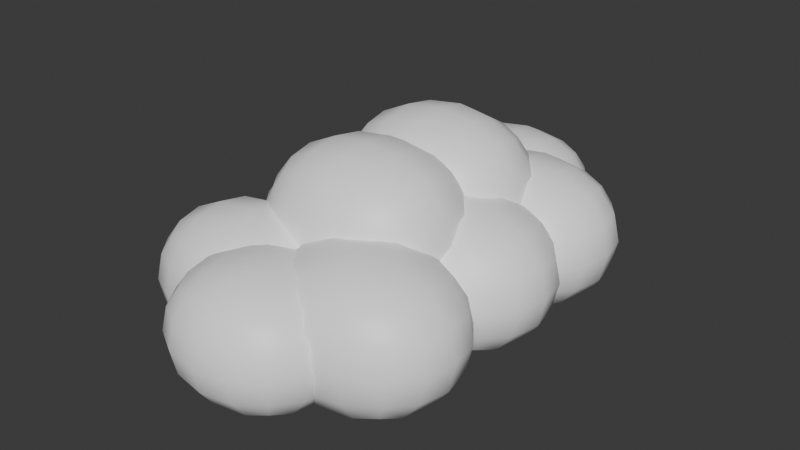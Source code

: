 # Source: cloud1.blend  (saved by Blender 5.0.119; exported with 4.5.12 LTS)
import bpy
from mathutils import Matrix  # noqa: F401  (used for matrix-valued properties, if any)

bpy.ops.wm.read_factory_settings(use_empty=True)
scene = bpy.context.scene
scene.name = 'Scene'

# ---- collections
col_collection = bpy.data.collections.new('Collection'); scene.collection.children.link(col_collection)

# ---- materials (node trees are filled in below, after node groups)
mat_material_001 = bpy.data.materials.new('Material.001')

# ---- node groups
ng_smooth_by_angle = bpy.data.node_groups.new('Smooth by Angle', 'GeometryNodeTree')
_s = ng_smooth_by_angle.interface.new_socket(name='Mesh', in_out='OUTPUT', socket_type='NodeSocketGeometry')
_s = ng_smooth_by_angle.interface.new_socket(name='Mesh', in_out='INPUT', socket_type='NodeSocketGeometry')
_s = ng_smooth_by_angle.interface.new_socket(name='Angle', in_out='INPUT', socket_type='NodeSocketFloat')
_s.subtype = 'ANGLE'
_s.default_value = 0.5236
_s.min_value = 0.0
_s.max_value = 3.142
_s.description = 'Maximum face angle for smooth edges'
_s = ng_smooth_by_angle.interface.new_socket(name='Ignore Sharpness', in_out='INPUT', socket_type='NodeSocketBool')
_s.force_non_field = True
ng_smooth_by_angle.is_modifier = True
_N = ng_smooth_by_angle.nodes; _L = ng_smooth_by_angle.links
n0 = _N.new('GeometryNodeSetShadeSmooth'); n0.name = 'Set Shade Smooth'; n0.location = (120, -80)
n0.domain = 'EDGE'
n1 = _N.new('GeometryNodeSetShadeSmooth'); n1.name = 'Set Shade Smooth.001'; n1.location = (300, -80)
n2 = _N.new('NodeGroupOutput'); n2.name = 'Group Output'; n2.location = (480, -80)
n3 = _N.new('GeometryNodeInputMeshEdgeAngle'); n3.name = 'Edge Angle'; n3.location = (-440, -240)
n4 = _N.new('NodeGroupInput'); n4.name = 'Group Input'; n4.location = (-80, -80)
n5 = _N.new('GeometryNodeInputEdgeSmooth'); n5.name = 'Is Edge Smooth'; n5.location = (-260, -120)
n6 = _N.new('GeometryNodeInputShadeSmooth'); n6.name = 'Is Shade Smooth'; n6.location = (-440, -397)
n7 = _N.new('FunctionNodeCompare'); n7.name = 'Compare'; n7.location = (-260, -260)
n7.operation = 'LESS_EQUAL'
n7.inputs[6].default_value = (0.0, 0.0, 0.0, 0.0)
n7.inputs[7].default_value = (0.0, 0.0, 0.0, 0.0)
n8 = _N.new('FunctionNodeBooleanMath'); n8.name = 'Boolean Math.001'; n8.location = (-80, -260)
n9 = _N.new('NodeGroupInput'); n9.name = 'Group Input.001'; n9.location = (-440, -329)
n10 = _N.new('NodeGroupInput'); n10.name = 'Group Input.002'; n10.location = (-259, -189)
n11 = _N.new('FunctionNodeBooleanMath'); n11.name = 'Boolean Math'; n11.location = (-80, -149)
n11.operation = 'OR'
n12 = _N.new('FunctionNodeBooleanMath'); n12.name = 'Boolean Math.002'; n12.location = (-260, -380)
n12.operation = 'OR'
n13 = _N.new('NodeGroupInput'); n13.name = 'Group Input.003'; n13.location = (-440, -460)
_L.new(n3.outputs[0], n7.inputs[0])
_L.new(n1.outputs[0], n2.inputs[0])
_L.new(n9.outputs[1], n7.inputs[1])
_L.new(n7.outputs[0], n8.inputs[0])
_L.new(n4.outputs[0], n0.inputs[0])
_L.new(n0.outputs[0], n1.inputs[0])
_L.new(n8.outputs[0], n0.inputs[2])
_L.new(n10.outputs[2], n11.inputs[1])
_L.new(n5.outputs[0], n11.inputs[0])
_L.new(n11.outputs[0], n0.inputs[1])
_L.new(n13.outputs[2], n12.inputs[1])
_L.new(n6.outputs[0], n12.inputs[0])
_L.new(n12.outputs[0], n8.inputs[1])
n2.is_active_output = True

# ---- material node trees
mat_material_001.use_nodes = True; mat_material_001.node_tree.nodes.clear()
_N = mat_material_001.node_tree.nodes; _L = mat_material_001.node_tree.links
n0 = _N.new('ShaderNodeBsdfPrincipled'); n0.name = 'Principled BSDF'; n0.location = (-200, 100)
n0.inputs[0].default_value = (1.0, 1.0, 1.0, 1.0)
n1 = _N.new('ShaderNodeOutputMaterial'); n1.name = 'Material Output'; n1.location = (200, 100)
_L.new(n0.outputs[0], n1.inputs[0])
n1.is_active_output = True

# ---- world
world_world = bpy.data.worlds.new('World'); scene.world = world_world
world_world.use_nodes = True; world_world.node_tree.nodes.clear()
_N = world_world.node_tree.nodes; _L = world_world.node_tree.links
n0 = _N.new('ShaderNodeOutputWorld'); n0.name = 'World Output'; n0.location = (200, 100)
n1 = _N.new('ShaderNodeBackground'); n1.name = 'Background'; n1.location = (-200, 100)
n1.inputs[0].default_value = (0.05088, 0.05088, 0.05088, 1.0)
_L.new(n1.outputs[0], n0.inputs[0])
n0.is_active_output = True
world_world.color = (0.05088, 0.05088, 0.05088)
world_world.sun_shadow_jitter_overblur = 0.0

# ---- meshes
me_cube_001 = bpy.data.meshes.new('Cube.001')
me_cube_001.from_pydata([(-1.0, -1.0, -1.0), (-1.0, -1.0, 1.691), (-1.0, 1.0, -1.0), (-1.0, 1.0, 1.691), (1.0, -1.0, -1.0), (1.0, -1.0, 1.691), (1.0, 1.0, -1.0), (1.0, 1.0, 1.691)], [], [(0, 1, 3, 2), (2, 3, 7, 6), (6, 7, 5, 4), (4, 5, 1, 0), (2, 6, 4, 0), (7, 3, 1, 5)])
me_cube_001.polygons.foreach_set('use_smooth', [True] * 6)
_uv = me_cube_001.uv_layers.new(name='UVMap')
_uv.uv.foreach_set('vector', [0.375, 0.0, 0.625, 0.0, 0.625, 0.25, 0.375, 0.25, 0.375, 0.25, 0.625, 0.25, 0.625, 0.5, 0.375, 0.5, 0.375, 0.5, 0.625, 0.5, 0.625, 0.75, 0.375, 0.75, 0.375, 0.75, 0.625, 0.75, 0.625, 1.0, 0.375, 1.0, 0.125, 0.5, 0.375, 0.5, 0.375, 0.75, 0.125, 0.75, 0.625, 0.5, 0.875, 0.5, 0.875, 0.75, 0.625, 0.75])
me_cube_001.materials.append(mat_material_001)
me_cube_001.update()
me_cube_002 = bpy.data.meshes.new('Cube.002')
me_cube_002.from_pydata([(-1.0, -1.0, -1.0), (-1.0, -1.0, 1.0), (-1.0, 1.0, -1.0), (-1.0, 1.0, 1.0), (1.0, -1.0, -1.0), (1.0, -1.0, 1.0), (1.0, 1.0, -1.0), (1.0, 1.0, 1.0)], [], [(0, 1, 3, 2), (2, 3, 7, 6), (6, 7, 5, 4), (4, 5, 1, 0), (2, 6, 4, 0), (7, 3, 1, 5)])
me_cube_002.polygons.foreach_set('use_smooth', [True] * 6)
_uv = me_cube_002.uv_layers.new(name='UVMap')
_uv.uv.foreach_set('vector', [0.375, 0.0, 0.625, 0.0, 0.625, 0.25, 0.375, 0.25, 0.375, 0.25, 0.625, 0.25, 0.625, 0.5, 0.375, 0.5, 0.375, 0.5, 0.625, 0.5, 0.625, 0.75, 0.375, 0.75, 0.375, 0.75, 0.625, 0.75, 0.625, 1.0, 0.375, 1.0, 0.125, 0.5, 0.375, 0.5, 0.375, 0.75, 0.125, 0.75, 0.625, 0.5, 0.875, 0.5, 0.875, 0.75, 0.625, 0.75])
me_cube_002.materials.append(mat_material_001)
me_cube_002.update()
me_cube_003 = bpy.data.meshes.new('Cube.003')
me_cube_003.from_pydata([(-1.0, -1.0, -1.0), (-1.0, -1.0, 1.691), (-1.0, 1.0, -1.0), (-1.0, 1.0, 1.691), (1.0, -1.0, -1.0), (1.0, -1.0, 1.691), (1.0, 1.0, -1.0), (1.0, 1.0, 1.691)], [], [(0, 1, 3, 2), (2, 3, 7, 6), (6, 7, 5, 4), (4, 5, 1, 0), (2, 6, 4, 0), (7, 3, 1, 5)])
me_cube_003.polygons.foreach_set('use_smooth', [True] * 6)
_uv = me_cube_003.uv_layers.new(name='UVMap')
_uv.uv.foreach_set('vector', [0.375, 0.0, 0.625, 0.0, 0.625, 0.25, 0.375, 0.25, 0.375, 0.25, 0.625, 0.25, 0.625, 0.5, 0.375, 0.5, 0.375, 0.5, 0.625, 0.5, 0.625, 0.75, 0.375, 0.75, 0.375, 0.75, 0.625, 0.75, 0.625, 1.0, 0.375, 1.0, 0.125, 0.5, 0.375, 0.5, 0.375, 0.75, 0.125, 0.75, 0.625, 0.5, 0.875, 0.5, 0.875, 0.75, 0.625, 0.75])
me_cube_003.materials.append(mat_material_001)
me_cube_003.update()
me_cube_004 = bpy.data.meshes.new('Cube.004')
me_cube_004.from_pydata([(-1.0, -1.0, -1.0), (-1.0, -1.0, 1.691), (-1.0, 1.0, -1.0), (-1.0, 1.0, 1.691), (1.0, -1.0, -1.0), (1.0, -1.0, 1.691), (1.0, 1.0, -1.0), (1.0, 1.0, 1.691)], [], [(0, 1, 3, 2), (2, 3, 7, 6), (6, 7, 5, 4), (4, 5, 1, 0), (2, 6, 4, 0), (7, 3, 1, 5)])
me_cube_004.polygons.foreach_set('use_smooth', [True] * 6)
_uv = me_cube_004.uv_layers.new(name='UVMap')
_uv.uv.foreach_set('vector', [0.375, 0.0, 0.625, 0.0, 0.625, 0.25, 0.375, 0.25, 0.375, 0.25, 0.625, 0.25, 0.625, 0.5, 0.375, 0.5, 0.375, 0.5, 0.625, 0.5, 0.625, 0.75, 0.375, 0.75, 0.375, 0.75, 0.625, 0.75, 0.625, 1.0, 0.375, 1.0, 0.125, 0.5, 0.375, 0.5, 0.375, 0.75, 0.125, 0.75, 0.625, 0.5, 0.875, 0.5, 0.875, 0.75, 0.625, 0.75])
me_cube_004.materials.append(mat_material_001)
me_cube_004.update()
me_cube_005 = bpy.data.meshes.new('Cube.005')
me_cube_005.from_pydata([(-1.0, -1.0, -1.0), (-1.0, -1.0, 1.0), (-1.0, 1.0, -1.0), (-1.0, 1.0, 1.0), (1.0, -1.0, -1.0), (1.0, -1.0, 1.0), (1.0, 1.0, -1.0), (1.0, 1.0, 1.0)], [], [(0, 1, 3, 2), (2, 3, 7, 6), (6, 7, 5, 4), (4, 5, 1, 0), (2, 6, 4, 0), (7, 3, 1, 5)])
me_cube_005.polygons.foreach_set('use_smooth', [True] * 6)
_uv = me_cube_005.uv_layers.new(name='UVMap')
_uv.uv.foreach_set('vector', [0.375, 0.0, 0.625, 0.0, 0.625, 0.25, 0.375, 0.25, 0.375, 0.25, 0.625, 0.25, 0.625, 0.5, 0.375, 0.5, 0.375, 0.5, 0.625, 0.5, 0.625, 0.75, 0.375, 0.75, 0.375, 0.75, 0.625, 0.75, 0.625, 1.0, 0.375, 1.0, 0.125, 0.5, 0.375, 0.5, 0.375, 0.75, 0.125, 0.75, 0.625, 0.5, 0.875, 0.5, 0.875, 0.75, 0.625, 0.75])
me_cube_005.materials.append(mat_material_001)
me_cube_005.update()
me_cube_006 = bpy.data.meshes.new('Cube.006')
me_cube_006.from_pydata([(-1.0, -1.0, -1.0), (-1.0, -1.0, 1.691), (-1.0, 1.0, -1.0), (-1.0, 1.0, 1.691), (1.0, -1.0, -1.0), (1.0, -1.0, 1.691), (1.0, 1.0, -1.0), (1.0, 1.0, 1.691)], [], [(0, 1, 3, 2), (2, 3, 7, 6), (6, 7, 5, 4), (4, 5, 1, 0), (2, 6, 4, 0), (7, 3, 1, 5)])
me_cube_006.polygons.foreach_set('use_smooth', [True] * 6)
_uv = me_cube_006.uv_layers.new(name='UVMap')
_uv.uv.foreach_set('vector', [0.375, 0.0, 0.625, 0.0, 0.625, 0.25, 0.375, 0.25, 0.375, 0.25, 0.625, 0.25, 0.625, 0.5, 0.375, 0.5, 0.375, 0.5, 0.625, 0.5, 0.625, 0.75, 0.375, 0.75, 0.375, 0.75, 0.625, 0.75, 0.625, 1.0, 0.375, 1.0, 0.125, 0.5, 0.375, 0.5, 0.375, 0.75, 0.125, 0.75, 0.625, 0.5, 0.875, 0.5, 0.875, 0.75, 0.625, 0.75])
me_cube_006.materials.append(mat_material_001)
me_cube_006.update()
me_cube_007 = bpy.data.meshes.new('Cube.007')
me_cube_007.from_pydata([(-1.0, -1.0, -1.0), (-1.0, -1.0, 1.0), (-1.0, 1.0, -1.0), (-1.0, 1.0, 1.0), (1.0, -1.0, -1.0), (1.0, -1.0, 1.0), (1.0, 1.0, -1.0), (1.0, 1.0, 1.0)], [], [(0, 1, 3, 2), (2, 3, 7, 6), (6, 7, 5, 4), (4, 5, 1, 0), (2, 6, 4, 0), (7, 3, 1, 5)])
me_cube_007.polygons.foreach_set('use_smooth', [True] * 6)
_uv = me_cube_007.uv_layers.new(name='UVMap')
_uv.uv.foreach_set('vector', [0.375, 0.0, 0.625, 0.0, 0.625, 0.25, 0.375, 0.25, 0.375, 0.25, 0.625, 0.25, 0.625, 0.5, 0.375, 0.5, 0.375, 0.5, 0.625, 0.5, 0.625, 0.75, 0.375, 0.75, 0.375, 0.75, 0.625, 0.75, 0.625, 1.0, 0.375, 1.0, 0.125, 0.5, 0.375, 0.5, 0.375, 0.75, 0.125, 0.75, 0.625, 0.5, 0.875, 0.5, 0.875, 0.75, 0.625, 0.75])
me_cube_007.materials.append(mat_material_001)
me_cube_007.update()
me_cube_008 = bpy.data.meshes.new('Cube.008')
me_cube_008.from_pydata([(-1.0, -1.0, -1.0), (-1.0, -1.0, 1.691), (-1.0, 1.0, -1.0), (-1.0, 1.0, 1.691), (1.0, -1.0, -1.0), (1.0, -1.0, 1.691), (1.0, 1.0, -1.0), (1.0, 1.0, 1.691)], [], [(0, 1, 3, 2), (2, 3, 7, 6), (6, 7, 5, 4), (4, 5, 1, 0), (2, 6, 4, 0), (7, 3, 1, 5)])
me_cube_008.polygons.foreach_set('use_smooth', [True] * 6)
_uv = me_cube_008.uv_layers.new(name='UVMap')
_uv.uv.foreach_set('vector', [0.375, 0.0, 0.625, 0.0, 0.625, 0.25, 0.375, 0.25, 0.375, 0.25, 0.625, 0.25, 0.625, 0.5, 0.375, 0.5, 0.375, 0.5, 0.625, 0.5, 0.625, 0.75, 0.375, 0.75, 0.375, 0.75, 0.625, 0.75, 0.625, 1.0, 0.375, 1.0, 0.125, 0.5, 0.375, 0.5, 0.375, 0.75, 0.125, 0.75, 0.625, 0.5, 0.875, 0.5, 0.875, 0.75, 0.625, 0.75])
me_cube_008.materials.append(mat_material_001)
me_cube_008.update()
me_cube_010 = bpy.data.meshes.new('Cube.010')
me_cube_010.from_pydata([(-1.0, -1.0, -1.0), (-1.0, -1.0, 1.0), (-1.0, 1.0, -1.0), (-1.0, 1.0, 1.0), (1.0, -1.0, -1.0), (1.0, -1.0, 1.0), (1.0, 1.0, -1.0), (1.0, 1.0, 1.0)], [], [(0, 1, 3, 2), (2, 3, 7, 6), (6, 7, 5, 4), (4, 5, 1, 0), (2, 6, 4, 0), (7, 3, 1, 5)])
me_cube_010.polygons.foreach_set('use_smooth', [True] * 6)
_uv = me_cube_010.uv_layers.new(name='UVMap')
_uv.uv.foreach_set('vector', [0.375, 0.0, 0.625, 0.0, 0.625, 0.25, 0.375, 0.25, 0.375, 0.25, 0.625, 0.25, 0.625, 0.5, 0.375, 0.5, 0.375, 0.5, 0.625, 0.5, 0.625, 0.75, 0.375, 0.75, 0.375, 0.75, 0.625, 0.75, 0.625, 1.0, 0.375, 1.0, 0.125, 0.5, 0.375, 0.5, 0.375, 0.75, 0.125, 0.75, 0.625, 0.5, 0.875, 0.5, 0.875, 0.75, 0.625, 0.75])
me_cube_010.materials.append(mat_material_001)
me_cube_010.update()
me_cube_011 = bpy.data.meshes.new('Cube.011')
me_cube_011.from_pydata([(-1.0, -1.0, -1.0), (-1.0, -1.0, 1.0), (-1.0, 1.0, -1.0), (-1.0, 1.0, 1.0), (1.0, -1.0, -1.0), (1.0, -1.0, 1.0), (1.0, 1.0, -1.0), (1.0, 1.0, 1.0)], [], [(0, 1, 3, 2), (2, 3, 7, 6), (6, 7, 5, 4), (4, 5, 1, 0), (2, 6, 4, 0), (7, 3, 1, 5)])
me_cube_011.polygons.foreach_set('use_smooth', [True] * 6)
_uv = me_cube_011.uv_layers.new(name='UVMap')
_uv.uv.foreach_set('vector', [0.375, 0.0, 0.625, 0.0, 0.625, 0.25, 0.375, 0.25, 0.375, 0.25, 0.625, 0.25, 0.625, 0.5, 0.375, 0.5, 0.375, 0.5, 0.625, 0.5, 0.625, 0.75, 0.375, 0.75, 0.375, 0.75, 0.625, 0.75, 0.625, 1.0, 0.375, 1.0, 0.125, 0.5, 0.375, 0.5, 0.375, 0.75, 0.125, 0.75, 0.625, 0.5, 0.875, 0.5, 0.875, 0.75, 0.625, 0.75])
me_cube_011.materials.append(mat_material_001)
me_cube_011.update()

# ---- objects
ob_cube = bpy.data.objects.new('Cube', me_cube_001)
ob_cube_001 = bpy.data.objects.new('Cube.001', me_cube_002)
ob_cube_002 = bpy.data.objects.new('Cube.002', me_cube_003)
ob_cube_003 = bpy.data.objects.new('Cube.003', me_cube_004)
ob_cube_004 = bpy.data.objects.new('Cube.004', me_cube_005)
ob_cube_005 = bpy.data.objects.new('Cube.005', me_cube_006)
ob_cube_006 = bpy.data.objects.new('Cube.006', me_cube_007)
ob_cube_007 = bpy.data.objects.new('Cube.007', me_cube_008)
ob_cube_009 = bpy.data.objects.new('Cube.009', me_cube_010)
ob_cube_008 = bpy.data.objects.new('Cube.008', me_cube_011)

# ---- transforms, parenting, visibility, modifiers, constraints
ob_cube.location = (0.0, 2.0, 0.4394)
ob_cube.scale = (4.381, 3.705, 2.498)
_m = ob_cube.modifiers.new('Subdivision', 'SUBSURF')
_m.levels = 2
_m = ob_cube.modifiers.new('Smooth by Angle', 'NODES')
_m.node_group = ng_smooth_by_angle
_m.use_pin_to_last = True
_m.show_group_selector = False
ob_cube_001.location = (-2.72, 4.0, -0.9337)
ob_cube_001.scale = (4.381, 3.429, 3.371)
_m = ob_cube_001.modifiers.new('Subdivision', 'SUBSURF')
_m.levels = 2
_m = ob_cube_001.modifiers.new('Smooth by Angle', 'NODES')
_m.node_group = ng_smooth_by_angle
_m.use_pin_to_last = True
_m.show_group_selector = False
ob_cube_002.location = (2.504, 4.003, -1.499)
ob_cube_002.scale = (4.381, 3.705, 2.498)
_m = ob_cube_002.modifiers.new('Subdivision', 'SUBSURF')
_m.levels = 2
_m = ob_cube_002.modifiers.new('Smooth by Angle', 'NODES')
_m.node_group = ng_smooth_by_angle
_m.use_pin_to_last = True
_m.show_group_selector = False
ob_cube_003.location = (0.0, -2.0, 0.4394)
ob_cube_003.scale = (4.381, 3.705, 2.498)
_m = ob_cube_003.modifiers.new('Subdivision', 'SUBSURF')
_m.levels = 2
_m = ob_cube_003.modifiers.new('Smooth by Angle', 'NODES')
_m.node_group = ng_smooth_by_angle
_m.use_pin_to_last = True
_m.show_group_selector = False
ob_cube_004.location = (-2.72, 0.0, -0.9337)
ob_cube_004.scale = (4.381, 3.429, 3.371)
_m = ob_cube_004.modifiers.new('Subdivision', 'SUBSURF')
_m.levels = 2
_m = ob_cube_004.modifiers.new('Smooth by Angle', 'NODES')
_m.node_group = ng_smooth_by_angle
_m.use_pin_to_last = True
_m.show_group_selector = False
ob_cube_005.location = (2.504, 0.002908, -1.499)
ob_cube_005.scale = (4.381, 3.705, 2.498)
_m = ob_cube_005.modifiers.new('Subdivision', 'SUBSURF')
_m.levels = 2
_m = ob_cube_005.modifiers.new('Smooth by Angle', 'NODES')
_m.node_group = ng_smooth_by_angle
_m.use_pin_to_last = True
_m.show_group_selector = False
ob_cube_006.location = (-2.72, -5.0, -0.9337)
ob_cube_006.scale = (4.381, 3.429, 3.371)
_m = ob_cube_006.modifiers.new('Subdivision', 'SUBSURF')
_m.levels = 2
_m = ob_cube_006.modifiers.new('Smooth by Angle', 'NODES')
_m.node_group = ng_smooth_by_angle
_m.use_pin_to_last = True
_m.show_group_selector = False
ob_cube_007.location = (2.504, -4.997, -1.499)
ob_cube_007.scale = (4.381, 3.705, 2.498)
_m = ob_cube_007.modifiers.new('Subdivision', 'SUBSURF')
_m.levels = 2
_m = ob_cube_007.modifiers.new('Smooth by Angle', 'NODES')
_m.node_group = ng_smooth_by_angle
_m.use_pin_to_last = True
_m.show_group_selector = False
ob_cube_009.location = (-0.09239, -7.014, -0.8452)
ob_cube_009.scale = (3.968, 3.685, 3.053)
_m = ob_cube_009.modifiers.new('Subdivision', 'SUBSURF')
_m.levels = 2
_m = ob_cube_009.modifiers.new('Smooth by Angle', 'NODES')
_m.node_group = ng_smooth_by_angle
_m.use_pin_to_last = True
_m.show_group_selector = False
ob_cube_008.location = (-0.09239, 6.777, -0.8452)
ob_cube_008.scale = (3.968, 3.685, 3.053)
_m = ob_cube_008.modifiers.new('Subdivision', 'SUBSURF')
_m.levels = 2
_m = ob_cube_008.modifiers.new('Smooth by Angle', 'NODES')
_m.node_group = ng_smooth_by_angle
_m.use_pin_to_last = True
_m.show_group_selector = False

# ---- collection membership
col_collection.objects.link(ob_cube)
col_collection.objects.link(ob_cube_001)
col_collection.objects.link(ob_cube_002)
col_collection.objects.link(ob_cube_003)
col_collection.objects.link(ob_cube_004)
col_collection.objects.link(ob_cube_005)
col_collection.objects.link(ob_cube_006)
col_collection.objects.link(ob_cube_007)
col_collection.objects.link(ob_cube_009)
col_collection.objects.link(ob_cube_008)

# ---- scene / render settings (as saved in the file)
scene.frame_start = 1; scene.frame_end = 250; scene.frame_set(1)
scene.render.engine = 'BLENDER_EEVEE_NEXT'
scene.render.bake_bias = 0.0
scene.render.bake_samples = 0
scene.cycles.sampling_pattern = 'TABULATED_SOBOL'
scene.eevee.use_volume_custom_range = False
bpy.context.view_layer.update()

# ---- added for rendering (the .blend has no active camera and no usable light): camera, sun
cam_auto = bpy.data.cameras.new('AutoCamera')
cam_auto.lens = 50.0
cam_auto.sensor_width = 36.0
cam_auto.clip_end = 1000.0
ob_auto_camera = bpy.data.objects.new('AutoCamera', cam_auto)
scene.collection.objects.link(ob_auto_camera)
ob_auto_camera.location = (22.9219, -27.7548, 18.6043)
ob_auto_camera.rotation_euler = (1.09748, -7.21219e-08, 0.694738)
scene.camera = ob_auto_camera
light_auto_sun = bpy.data.lights.new('AutoSun', 'SUN')
light_auto_sun.energy = 3.0
light_auto_sun.angle = 0.0523599
ob_auto_sun = bpy.data.objects.new('AutoSun', light_auto_sun)
scene.collection.objects.link(ob_auto_sun)
ob_auto_sun.rotation_euler = (0.872665, 0.174533, 0.523599)
bpy.context.view_layer.update()

